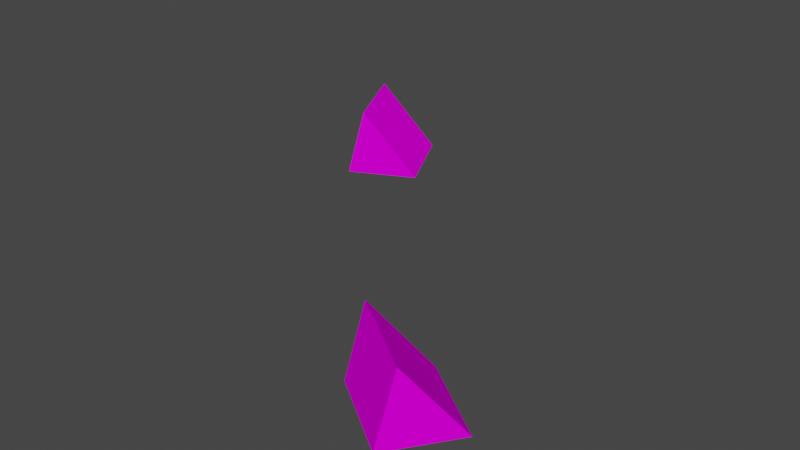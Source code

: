 # Source: reflectors_smol.blend  (saved by Blender 3.3.6; exported with 4.5.12 LTS)
import bpy
from mathutils import Matrix  # noqa: F401  (used for matrix-valued properties, if any)

bpy.ops.wm.read_factory_settings(use_empty=True)
scene = bpy.context.scene
scene.name = 'Scene'

# ---- collections
col_collection = bpy.data.collections.new('Collection'); scene.collection.children.link(col_collection)

# ---- images (referenced by path relative to the original .blend; pixels are not part of the script)
import os
ASSET_DIR = os.environ.get("B2B_ASSET_DIR", "")  # directory of the original .blend (textures are referenced by path, not embedded)
HERE = os.path.dirname(os.path.abspath(__file__))  # packed textures are extracted next to this script under _unpacked/

def load_image(name, relpath, width, height, colorspace="sRGB"):
    """Load a texture the original file referenced (path relative to the .blend, or extracted next to this script)."""
    p = next((c for c in (os.path.join(HERE, relpath), os.path.join(ASSET_DIR, relpath)) if relpath and os.path.exists(c)), "")
    if p:
        img = bpy.data.images.load(p, check_existing=True)
        img.name = name
    else:  # same state as the original file: an image datablock whose file is absent (Cycles renders it pink)
        img = bpy.data.images.new(name, width, height)
        img.source = "FILE"
        img.filepath = "//" + (relpath or name)
    img.colorspace_settings.name = colorspace
    return img
img_level6_sponser2_png = load_image('level6_sponser2.png', 'level6_sponser2.png', 1024, 1024, 'sRGB')

# ---- materials (node trees are filled in below, after node groups)
mat_level6_sponser2 = bpy.data.materials.new('level6_sponser2')
mat_level6_sponser2.alpha_threshold = 0.0
mat_level6_sponser2.use_transparent_shadow = False
mat_level6_sponser2.diffuse_color = (1.0, 1.0, 1.0, 1.0)
mat_level6_sponser2.roughness = 0.5

# ---- material node trees
mat_level6_sponser2.use_nodes = True; mat_level6_sponser2.node_tree.nodes.clear()
_N = mat_level6_sponser2.node_tree.nodes; _L = mat_level6_sponser2.node_tree.links
n0 = _N.new('ShaderNodeBsdfDiffuse'); n0.name = 'Diffuse BSDF'; n0.location = (0, 0)
n1 = _N.new('ShaderNodeTexImage'); n1.name = 'Image Texture'; n1.location = (0, 0)
n1.image = img_level6_sponser2_png
n2 = _N.new('ShaderNodeOutputMaterial'); n2.name = 'Material Output'; n2.location = (0, 0)
_L.new(n0.outputs[0], n2.inputs[0])
_L.new(n1.outputs[0], n0.inputs[0])
n2.is_active_output = True

# ---- world
world_world = bpy.data.worlds.new('World'); scene.world = world_world
world_world.use_nodes = True; world_world.node_tree.nodes.clear()
_N = world_world.node_tree.nodes; _L = world_world.node_tree.links
n0 = _N.new('ShaderNodeOutputWorld'); n0.name = 'World Output'; n0.location = (300, 300)
n1 = _N.new('ShaderNodeBackground'); n1.name = 'Background'; n1.location = (10, 300)
n1.inputs[0].default_value = (0.05088, 0.05088, 0.05088, 1.0)
_L.new(n1.outputs[0], n0.inputs[0])
n0.is_active_output = True
world_world.color = (0.05088, 0.05088, 0.05088)
world_world.use_sun_shadow = False
world_world.sun_shadow_jitter_overblur = 0.0

# ---- meshes
me_track12_pmd0_mesh_009 = bpy.data.meshes.new('TRACK12.PMD0.mesh.009')
me_track12_pmd0_mesh_009.from_pydata([(6.515, -4.947, 2.486e-05), (5.248, -6.749, 2.486e-05), (5.55, -6.32, 2.1), (-4.066, 7.057, 2.486e-05), (-2.837, 4.603, 2.486e-05), (-4.337, 3.852, 2.1), (-5.566, 6.306, 2.1), (-6.036, 6.071, 2.486e-05), (-4.807, 3.617, 2.486e-05), (4.269, -3.369, 2.486e-05), (3.305, -4.742, 2.1), (3.003, -5.171, 2.486e-05)], [], [(0, 2, 1), (3, 6, 5, 4), (3, 7, 6), (4, 5, 8), (9, 10, 2, 0), (8, 5, 6, 7), (9, 11, 10), (1, 2, 10, 11), (9, 0, 1, 11), (8, 7, 3, 4)])
_uv = me_track12_pmd0_mesh_009.uv_layers.new(name='UVMap')
_uv.uv.foreach_set('vector', [0.8724, 0.2344, 0.8724, 0.3746, 0.9537, 0.3746, 0.8678, 0.2366, 0.8678, 0.3799, 0.7165, 0.3799, 0.7165, 0.2366, 0.8724, 0.2344, 0.9537, 0.3746, 0.8724, 0.3746, 0.8724, 0.2344, 0.8724, 0.3746, 0.9537, 0.3746, 0.8678, 0.2366, 0.8678, 0.3799, 0.7165, 0.3799, 0.7165, 0.2366, 0.8678, 0.4676, 0.8678, 0.3837, 0.7165, 0.3837, 0.7165, 0.4676, 0.8724, 0.2344, 0.9537, 0.3746, 0.8724, 0.3746, 0.8678, 0.4676, 0.8678, 0.3837, 0.7165, 0.3837, 0.7165, 0.4676, 0.9268, 0.3711, 0.9268, 0.2764, 0.8776, 0.2764, 0.8776, 0.3711, 0.8851, 0.3594, 0.8857, 0.2931, 0.9389, 0.2936, 0.9383, 0.36])
me_track12_pmd0_mesh_009.materials.append(mat_level6_sponser2)
me_track12_pmd0_mesh_009.use_remesh_preserve_volume = False
me_track12_pmd0_mesh_009.use_remesh_preserve_attributes = False
me_track12_pmd0_mesh_009.use_mirror_vertex_groups = False
me_track12_pmd0_mesh_009.update()

# ---- objects
ob_main = bpy.data.objects.new('main', me_track12_pmd0_mesh_009)

# ---- transforms, parenting, visibility, modifiers, constraints
ob_main.location = (0.0, 0.0, 0.0)
ob_main.lineart.crease_threshold = 0.0

# ---- collection membership
col_collection.objects.link(ob_main)

# ---- scene / render settings (as saved in the file)
scene.frame_start = 1; scene.frame_end = 250; scene.frame_set(1)
scene.render.engine = 'BLENDER_EEVEE_NEXT'
scene.cycles.sampling_pattern = 'TABULATED_SOBOL'
scene.cycles.use_light_tree = False
scene.view_settings.view_transform = 'Filmic'
bpy.context.view_layer.update()

# ---- added for rendering (the .blend has no active camera and no usable light): camera, sun
cam_auto = bpy.data.cameras.new('AutoCamera')
cam_auto.lens = 50.0
cam_auto.sensor_width = 36.0
cam_auto.clip_end = 1000.0
ob_auto_camera = bpy.data.objects.new('AutoCamera', cam_auto)
scene.collection.objects.link(ob_auto_camera)
ob_auto_camera.location = (17.6115, -20.6925, 14.9475)
ob_auto_camera.rotation_euler = (1.09748, -7.21219e-08, 0.694738)
scene.camera = ob_auto_camera
light_auto_sun = bpy.data.lights.new('AutoSun', 'SUN')
light_auto_sun.energy = 3.0
light_auto_sun.angle = 0.0523599
ob_auto_sun = bpy.data.objects.new('AutoSun', light_auto_sun)
scene.collection.objects.link(ob_auto_sun)
ob_auto_sun.rotation_euler = (0.872665, 0.174533, 0.523599)
bpy.context.view_layer.update()
